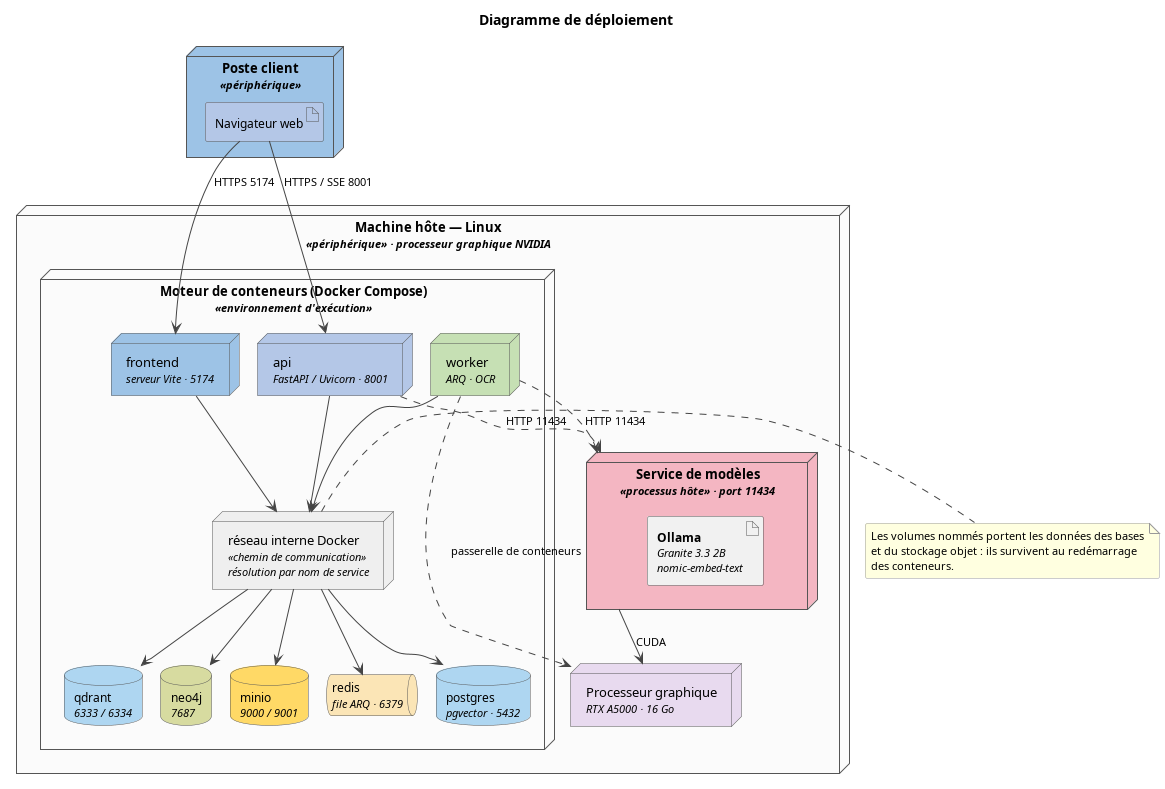

The diagram above was rendered by PlantUML. Its source (embedded in the PNG):
@startuml deploiement
' =============================================================================
' Diagramme de déploiement UML : poste client, machine hôte, environnement
' d'exécution conteneurisé, service de modèles accéléré par le GPU.
'
' Le réseau interne est matérialisé par un nœud dédié : chaque conteneur
' applicatif s'y raccorde une fois, chaque entrepôt s'y raccorde une fois.
' On évite ainsi le faisceau « chaque service vers chaque base » qui rendait
' le tracé illisible.
' =============================================================================
skinparam backgroundColor white
skinparam defaultFontName "Latin Modern Roman"
skinparam defaultFontColor black
skinparam defaultFontSize 14
skinparam shadowing false
skinparam roundCorner 4
skinparam ArrowColor #444444
skinparam ArrowFontSize 11
skinparam nodesep 18
skinparam ranksep 26

skinparam node {
  BorderColor #555555
  BackgroundColor #FBFBFB
  FontSize 13
}
skinparam artifact {
  BorderColor #555555
  FontSize 12
}
skinparam database {
  BorderColor #555555
  FontSize 12
}
skinparam queue {
  BorderColor #555555
  FontSize 12
}
skinparam note {
  BorderColor #999999
  BackgroundColor #FFFFE0
  FontSize 11
}

title Diagramme de déploiement

node "Poste client\n<size:11><i><<périphérique>></i></size>" as CLIENT #9DC3E6 {
  artifact "Navigateur web" as BROWSER #B4C7E7
}

node "Machine hôte — Linux\n<size:11><i><<périphérique>> · processeur graphique NVIDIA</i></size>" as HOST {

  node "Moteur de conteneurs (Docker Compose)\n<size:11><i><<environnement d'exécution>></i></size>" as DOCKER {

    together {
      node "api\n<size:11><i>FastAPI / Uvicorn · 8001</i></size>" as C_API #B4C7E7
      node "frontend\n<size:11><i>serveur Vite · 5174</i></size>" as C_FR #9DC3E6
      node "worker\n<size:11><i>ARQ · OCR</i></size>" as C_WK #C6E0B4
    }

    node "réseau interne Docker\n<size:11><i><<chemin de communication>></i></size>\n<size:11><i>résolution par nom de service</i></size>" as NET #EFEFEF

    together {
      database "postgres\n<size:11><i>pgvector · 5432</i></size>" as C_PG #AED6F1
      database "qdrant\n<size:11><i>6333 / 6334</i></size>" as C_QD #AED6F1
      database "neo4j\n<size:11><i>7687</i></size>" as C_NEO #D7DBA0
      database "minio\n<size:11><i>9000 / 9001</i></size>" as C_MIN #FFD966
      queue "redis\n<size:11><i>file ARQ · 6379</i></size>" as C_RED #FBE5B6
    }
  }

  node "Service de modèles\n<size:11><i><<processus hôte>> · port 11434</i></size>" as OLLAMA #F4B6C2 {
    artifact "**Ollama**\n<size:11><i>Granite 3.3 2B</i></size>\n<size:11><i>nomic-embed-text</i></size>" as A_OLL
  }

  node "Processeur graphique\n<size:11><i>RTX A5000 · 16 Go</i></size>" as GPU #E8DAEF
}

' --- accès depuis le poste client -------------------------------------------
BROWSER --> C_FR : HTTPS 5174
BROWSER --> C_API : HTTPS / SSE 8001

' --- raccordement au réseau interne (une liaison par conteneur) -------------
C_API --> NET
C_WK --> NET
C_FR --> NET

' --- desserte des entrepôts (une liaison par service) -----------------------
NET --> C_PG
NET --> C_QD
NET --> C_NEO
NET --> C_MIN
NET --> C_RED

' --- service de modèles, hors conteneur -------------------------------------
C_API ..> OLLAMA : HTTP 11434
C_WK ..> OLLAMA : HTTP 11434

OLLAMA --> GPU : CUDA
C_WK ..> GPU : passerelle de conteneurs

note right of NET
  Les volumes nommés portent les données des bases
  et du stockage objet : ils survivent au redémarrage
  des conteneurs.
end note

@enduml